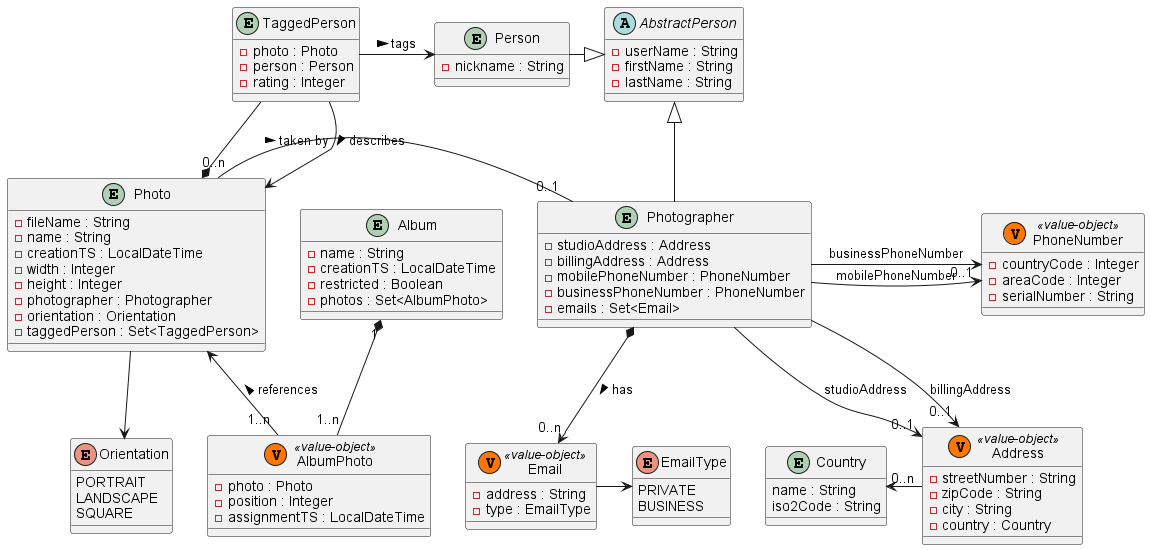

The diagram above was rendered by PlantUML. Its source (embedded in the PNG):
@startuml
'https://plantuml.com/class-diagram

entity Photo {
- fileName : String
- name : String
- creationTS : LocalDateTime
- width : Integer
- height : Integer
- photographer : Photographer
- orientation : Orientation
- taggedPerson : Set<TaggedPerson>
}

class AlbumPhoto << (V, #FF7700) value-object >> {
- photo : Photo
- position : Integer
- assignmentTS : LocalDateTime
}

entity Album {
- name : String
- creationTS : LocalDateTime
- restricted : Boolean
- photos : Set<AlbumPhoto>
}

abstract AbstractPerson {
- userName : String
- firstName : String
- lastName : String
}

entity Person {
- nickname : String
}

entity Photographer {
- studioAddress : Address
- billingAddress : Address
- mobilePhoneNumber : PhoneNumber
- businessPhoneNumber : PhoneNumber
- emails : Set<Email>
' - photos : Set<Photo> - technisch möglich, wenig sinn
}

entity TaggedPerson {
- photo : Photo
- person : Person
- rating : Integer
}

' entity AlbumPhotoContainment {
' - album : Album
' - photo : Photo
' - assignmentTS : LocalDateTime
' }

entity Country {
name : String
iso2Code : String
}

enum Orientation {
PORTRAIT
LANDSCAPE
SQUARE
}

enum EmailType {
PRIVATE
BUSINESS
}

class Address << (V, #FF7700) value-object >> {
- streetNumber : String
- zipCode : String
- city : String
- country : Country
}

class PhoneNumber << (V, #FF7700) value-object >> {
- countryCode : Integer
- areaCode : Integer
- serialNumber : String
}

class Email << (V, #FF7700) value-object >> {
- address : String
- type : EmailType
}

' Album <-- "1..n" AlbumPhotoContainment : references <  -ismi degisti
' Photo <-- "1..n" AlbumPhotoContainment : references <
Album "1" *-- "1..n" AlbumPhoto
Photo <-- "1..n" AlbumPhoto : references <
Photographer -up-|> AbstractPerson
Person -right-|> AbstractPerson
Photographer "0..1" -left- "0..n" Photo : taken by <
Photographer --> "0..1" Address : studioAddress
Photographer --> "0..1" Address : billingAddress
Photographer -right-> PhoneNumber : mobilePhoneNumber
Photographer -up-> "0..1" PhoneNumber : businessPhoneNumber
Photographer *--> "0..n" Email : has >
TaggedPerson -right-> Person : tags >
TaggedPerson --> Photo : describes >
TaggedPerson --* Photo
Email -right-> EmailType
Address "0..n" -left-> Country
Photo --> Orientation

@enduml